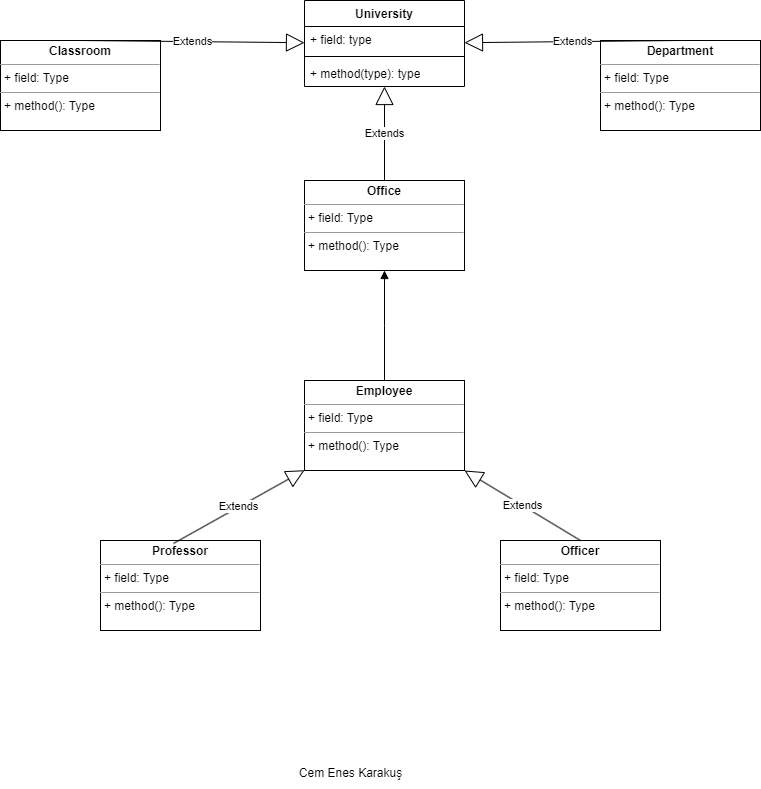

The diagram above was exported from draw.io. Its source (the exported page's mxGraphModel, read from the mxfile embedded in the PNG):
<mxGraphModel dx="1393" dy="766" grid="1" gridSize="10" guides="1" tooltips="1" connect="1" arrows="1" fold="1" page="1" pageScale="1" pageWidth="827" pageHeight="1169" math="0" shadow="0">
  <root>
    <mxCell id="WIyWlLk6GJQsqaUBKTNV-0" />
    <mxCell id="WIyWlLk6GJQsqaUBKTNV-1" parent="WIyWlLk6GJQsqaUBKTNV-0" />
    <mxCell id="NPHG_EE55Cs3FOHXE18B-2" value="University" style="swimlane;fontStyle=1;align=center;verticalAlign=top;childLayout=stackLayout;horizontal=1;startSize=26;horizontalStack=0;resizeParent=1;resizeParentMax=0;resizeLast=0;collapsible=1;marginBottom=0;whiteSpace=wrap;html=1;" vertex="1" parent="WIyWlLk6GJQsqaUBKTNV-1">
      <mxGeometry x="334" y="10" width="160" height="86" as="geometry" />
    </mxCell>
    <mxCell id="NPHG_EE55Cs3FOHXE18B-3" value="+ field: type" style="text;strokeColor=none;fillColor=none;align=left;verticalAlign=top;spacingLeft=4;spacingRight=4;overflow=hidden;rotatable=0;points=[[0,0.5],[1,0.5]];portConstraint=eastwest;whiteSpace=wrap;html=1;" vertex="1" parent="NPHG_EE55Cs3FOHXE18B-2">
      <mxGeometry y="26" width="160" height="26" as="geometry" />
    </mxCell>
    <mxCell id="NPHG_EE55Cs3FOHXE18B-4" value="" style="line;strokeWidth=1;fillColor=none;align=left;verticalAlign=middle;spacingTop=-1;spacingLeft=3;spacingRight=3;rotatable=0;labelPosition=right;points=[];portConstraint=eastwest;strokeColor=inherit;" vertex="1" parent="NPHG_EE55Cs3FOHXE18B-2">
      <mxGeometry y="52" width="160" height="8" as="geometry" />
    </mxCell>
    <mxCell id="NPHG_EE55Cs3FOHXE18B-5" value="+ method(type): type" style="text;strokeColor=none;fillColor=none;align=left;verticalAlign=top;spacingLeft=4;spacingRight=4;overflow=hidden;rotatable=0;points=[[0,0.5],[1,0.5]];portConstraint=eastwest;whiteSpace=wrap;html=1;" vertex="1" parent="NPHG_EE55Cs3FOHXE18B-2">
      <mxGeometry y="60" width="160" height="26" as="geometry" />
    </mxCell>
    <mxCell id="NPHG_EE55Cs3FOHXE18B-7" value="&lt;p style=&quot;margin:0px;margin-top:4px;text-align:center;&quot;&gt;&lt;b&gt;Classroom&lt;/b&gt;&lt;/p&gt;&lt;hr size=&quot;1&quot;&gt;&lt;p style=&quot;margin:0px;margin-left:4px;&quot;&gt;+ field: Type&lt;/p&gt;&lt;hr size=&quot;1&quot;&gt;&lt;p style=&quot;margin:0px;margin-left:4px;&quot;&gt;+ method(): Type&lt;/p&gt;" style="verticalAlign=top;align=left;overflow=fill;fontSize=12;fontFamily=Helvetica;html=1;whiteSpace=wrap;" vertex="1" parent="WIyWlLk6GJQsqaUBKTNV-1">
      <mxGeometry x="30" y="50" width="160" height="90" as="geometry" />
    </mxCell>
    <mxCell id="NPHG_EE55Cs3FOHXE18B-8" value="&lt;p style=&quot;margin:0px;margin-top:4px;text-align:center;&quot;&gt;&lt;b&gt;Office&lt;/b&gt;&lt;/p&gt;&lt;hr size=&quot;1&quot;&gt;&lt;p style=&quot;margin:0px;margin-left:4px;&quot;&gt;+ field: Type&lt;/p&gt;&lt;hr size=&quot;1&quot;&gt;&lt;p style=&quot;margin:0px;margin-left:4px;&quot;&gt;+ method(): Type&lt;/p&gt;" style="verticalAlign=top;align=left;overflow=fill;fontSize=12;fontFamily=Helvetica;html=1;whiteSpace=wrap;" vertex="1" parent="WIyWlLk6GJQsqaUBKTNV-1">
      <mxGeometry x="334" y="190" width="160" height="90" as="geometry" />
    </mxCell>
    <mxCell id="NPHG_EE55Cs3FOHXE18B-9" value="&lt;p style=&quot;margin:0px;margin-top:4px;text-align:center;&quot;&gt;&lt;b&gt;Department&lt;/b&gt;&lt;/p&gt;&lt;hr size=&quot;1&quot;&gt;&lt;p style=&quot;margin:0px;margin-left:4px;&quot;&gt;+ field: Type&lt;/p&gt;&lt;hr size=&quot;1&quot;&gt;&lt;p style=&quot;margin:0px;margin-left:4px;&quot;&gt;+ method(): Type&lt;/p&gt;" style="verticalAlign=top;align=left;overflow=fill;fontSize=12;fontFamily=Helvetica;html=1;whiteSpace=wrap;" vertex="1" parent="WIyWlLk6GJQsqaUBKTNV-1">
      <mxGeometry x="630" y="50" width="160" height="90" as="geometry" />
    </mxCell>
    <mxCell id="NPHG_EE55Cs3FOHXE18B-10" value="Extends" style="endArrow=block;endSize=16;endFill=0;html=1;rounded=0;exitX=0.5;exitY=0;exitDx=0;exitDy=0;" edge="1" parent="WIyWlLk6GJQsqaUBKTNV-1" source="NPHG_EE55Cs3FOHXE18B-7" target="NPHG_EE55Cs3FOHXE18B-2">
      <mxGeometry width="160" relative="1" as="geometry">
        <mxPoint x="120" y="160" as="sourcePoint" />
        <mxPoint x="280" y="160" as="targetPoint" />
      </mxGeometry>
    </mxCell>
    <mxCell id="NPHG_EE55Cs3FOHXE18B-11" value="Extends" style="endArrow=block;endSize=16;endFill=0;html=1;rounded=0;exitX=0.5;exitY=0;exitDx=0;exitDy=0;" edge="1" parent="WIyWlLk6GJQsqaUBKTNV-1" source="NPHG_EE55Cs3FOHXE18B-8" target="NPHG_EE55Cs3FOHXE18B-2">
      <mxGeometry width="160" relative="1" as="geometry">
        <mxPoint x="350" y="160" as="sourcePoint" />
        <mxPoint x="510" y="160" as="targetPoint" />
      </mxGeometry>
    </mxCell>
    <mxCell id="NPHG_EE55Cs3FOHXE18B-12" value="Extends" style="endArrow=block;endSize=16;endFill=0;html=1;rounded=0;exitX=0.5;exitY=0;exitDx=0;exitDy=0;" edge="1" parent="WIyWlLk6GJQsqaUBKTNV-1" source="NPHG_EE55Cs3FOHXE18B-9" target="NPHG_EE55Cs3FOHXE18B-2">
      <mxGeometry width="160" relative="1" as="geometry">
        <mxPoint x="610" y="150" as="sourcePoint" />
        <mxPoint x="770" y="150" as="targetPoint" />
      </mxGeometry>
    </mxCell>
    <mxCell id="NPHG_EE55Cs3FOHXE18B-16" value="" style="html=1;verticalAlign=bottom;endArrow=block;edgeStyle=elbowEdgeStyle;elbow=vertical;curved=0;rounded=0;entryX=0.5;entryY=1;entryDx=0;entryDy=0;exitX=0.5;exitY=0;exitDx=0;exitDy=0;" edge="1" parent="WIyWlLk6GJQsqaUBKTNV-1" source="NPHG_EE55Cs3FOHXE18B-17" target="NPHG_EE55Cs3FOHXE18B-8">
      <mxGeometry width="80" relative="1" as="geometry">
        <mxPoint x="414" y="380" as="sourcePoint" />
        <mxPoint x="450" y="390" as="targetPoint" />
      </mxGeometry>
    </mxCell>
    <mxCell id="NPHG_EE55Cs3FOHXE18B-17" value="&lt;p style=&quot;margin:0px;margin-top:4px;text-align:center;&quot;&gt;&lt;b&gt;Employee&lt;/b&gt;&lt;/p&gt;&lt;hr size=&quot;1&quot;&gt;&lt;p style=&quot;margin:0px;margin-left:4px;&quot;&gt;+ field: Type&lt;/p&gt;&lt;hr size=&quot;1&quot;&gt;&lt;p style=&quot;margin:0px;margin-left:4px;&quot;&gt;+ method(): Type&lt;/p&gt;" style="verticalAlign=top;align=left;overflow=fill;fontSize=12;fontFamily=Helvetica;html=1;whiteSpace=wrap;" vertex="1" parent="WIyWlLk6GJQsqaUBKTNV-1">
      <mxGeometry x="334" y="390" width="160" height="90" as="geometry" />
    </mxCell>
    <mxCell id="NPHG_EE55Cs3FOHXE18B-18" value="&lt;p style=&quot;margin:0px;margin-top:4px;text-align:center;&quot;&gt;&lt;b&gt;Professor&lt;/b&gt;&lt;/p&gt;&lt;hr size=&quot;1&quot;&gt;&lt;p style=&quot;margin:0px;margin-left:4px;&quot;&gt;+ field: Type&lt;/p&gt;&lt;hr size=&quot;1&quot;&gt;&lt;p style=&quot;margin:0px;margin-left:4px;&quot;&gt;+ method(): Type&lt;/p&gt;" style="verticalAlign=top;align=left;overflow=fill;fontSize=12;fontFamily=Helvetica;html=1;whiteSpace=wrap;" vertex="1" parent="WIyWlLk6GJQsqaUBKTNV-1">
      <mxGeometry x="130" y="550" width="160" height="90" as="geometry" />
    </mxCell>
    <mxCell id="NPHG_EE55Cs3FOHXE18B-19" value="&lt;p style=&quot;margin:0px;margin-top:4px;text-align:center;&quot;&gt;&lt;b&gt;Officer&lt;/b&gt;&lt;/p&gt;&lt;hr size=&quot;1&quot;&gt;&lt;p style=&quot;margin:0px;margin-left:4px;&quot;&gt;+ field: Type&lt;/p&gt;&lt;hr size=&quot;1&quot;&gt;&lt;p style=&quot;margin:0px;margin-left:4px;&quot;&gt;+ method(): Type&lt;/p&gt;" style="verticalAlign=top;align=left;overflow=fill;fontSize=12;fontFamily=Helvetica;html=1;whiteSpace=wrap;" vertex="1" parent="WIyWlLk6GJQsqaUBKTNV-1">
      <mxGeometry x="530" y="550" width="160" height="90" as="geometry" />
    </mxCell>
    <mxCell id="NPHG_EE55Cs3FOHXE18B-20" value="Extends" style="endArrow=block;endSize=16;endFill=0;html=1;rounded=0;exitX=0.456;exitY=0.033;exitDx=0;exitDy=0;exitPerimeter=0;" edge="1" parent="WIyWlLk6GJQsqaUBKTNV-1" source="NPHG_EE55Cs3FOHXE18B-18" target="NPHG_EE55Cs3FOHXE18B-17">
      <mxGeometry width="160" relative="1" as="geometry">
        <mxPoint x="203.99999999999991" y="561.98" as="sourcePoint" />
        <mxPoint x="413.92" y="490" as="targetPoint" />
      </mxGeometry>
    </mxCell>
    <mxCell id="NPHG_EE55Cs3FOHXE18B-21" value="Extends" style="endArrow=block;endSize=16;endFill=0;html=1;rounded=0;entryX=1;entryY=1;entryDx=0;entryDy=0;exitX=0.5;exitY=0;exitDx=0;exitDy=0;" edge="1" parent="WIyWlLk6GJQsqaUBKTNV-1" source="NPHG_EE55Cs3FOHXE18B-19" target="NPHG_EE55Cs3FOHXE18B-17">
      <mxGeometry width="160" relative="1" as="geometry">
        <mxPoint x="330" y="590" as="sourcePoint" />
        <mxPoint x="490" y="590" as="targetPoint" />
      </mxGeometry>
    </mxCell>
    <mxCell id="NPHG_EE55Cs3FOHXE18B-22" value="Cem Enes Karakuş" style="text;html=1;align=center;verticalAlign=middle;resizable=0;points=[];autosize=1;strokeColor=none;fillColor=none;" vertex="1" parent="WIyWlLk6GJQsqaUBKTNV-1">
      <mxGeometry x="315" y="768" width="130" height="30" as="geometry" />
    </mxCell>
  </root>
</mxGraphModel>